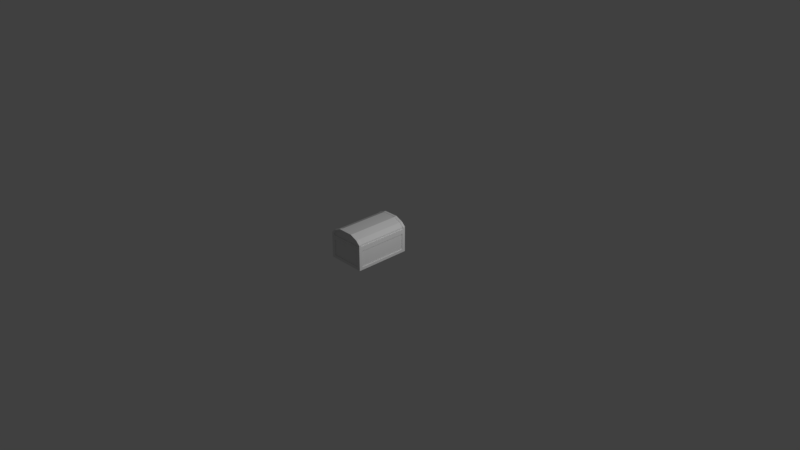 # Source: chest.blend  (saved by Blender 2.78.4; exported with 4.5.12 LTS)
import bpy
from mathutils import Matrix  # noqa: F401  (used for matrix-valued properties, if any)

bpy.ops.wm.read_factory_settings(use_empty=True)
scene = bpy.context.scene
scene.name = 'Scene'

# ---- collections
col_collection_1 = bpy.data.collections.new('Collection 1'); scene.collection.children.link(col_collection_1)

# ---- world
world_world = bpy.data.worlds.new('World'); scene.world = world_world
world_world.color = (0.05088, 0.05088, 0.05088)
world_world.use_sun_shadow = False
world_world.sun_shadow_jitter_overblur = 0.0
world_world.cycles.sampling_method = 'MANUAL'

# ---- cameras
cam_camera = bpy.data.cameras.new('Camera')
cam_camera.clip_end = 100.0
cam_camera.lens = 35.0
cam_camera.sensor_width = 32.0
cam_camera.sensor_height = 18.0
cam_camera.ortho_scale = 7.314
cam_camera.dof.focus_distance = 0.0
cam_camera.dof.aperture_fstop = 128.0

# ---- lights
light_lamp = bpy.data.lights.new('Lamp', 'POINT')
light_lamp.transmission_factor = 0.0
light_lamp.cutoff_distance = 30.0
light_lamp.energy = 100.0
light_lamp.shadow_buffer_clip_start = 1.001
light_lamp.shadow_soft_size = 0.1
light_lamp.shadow_maximum_resolution = 0.006
light_lamp.use_absolute_resolution = True

# ---- meshes
me_plane = bpy.data.meshes.new('Plane')
me_plane.from_pydata([(0.0, 0.0, 0.0), (-0.25, 0.0, 0.35), (-0.26, 0.0, 0.3), (-0.26, -0.3375, 0.2625), (0.0, -0.375, 0.2625), (-0.25, 0.0, 0.2625), (0.0, -0.325, 0.3), (-0.26, -0.385, 0.3), (0.0, -0.375, 0.0375), (-0.25, 0.0, 0.0375), (-0.2167, 0.0, 0.3), (-0.2167, -0.325, 0.3), (-0.26, 0.0, 0.2625), (0.0, 0.0, 0.3), (0.0, -0.385, 0.3), (0.0, -0.385, 0.2625), (0.0, 0.0, 0.05), (-0.2167, 0.0, 0.05), (-0.2167, -0.325, 0.05), (0.0, -0.325, 0.05), (-0.26, 0.0, 0.0), (-0.26, -0.385, 0.0), (0.0, -0.385, 0.0), (0.0, -0.385, 0.0375), (-0.26, 0.0, 0.0375), (-0.25, -0.3375, 0.2625), (-0.255, -0.38, 0.0375), (-0.25, -0.3375, 0.0375), (-0.2125, -0.385, 0.2625), (-0.2125, -0.375, 0.2625), (-0.2125, -0.375, 0.0375), (-0.26, -0.385, 0.2625), (-0.26, -0.3375, 0.2625), (-0.26, -0.385, 0.0375), (-0.26, -0.3375, 0.0375), (-0.2125, -0.385, 0.2625), (-0.2125, -0.385, 0.0375), (-0.2, 0.0, 0.401), (-0.1, 0.0, 0.4444), (-0.25, 0.0, 0.351), (0.0, -0.375, 0.556), (0.0, 0.0, 0.4444), (-0.25, 0.0, 0.326), (-0.25, -0.375, 0.4376), (0.0, -0.375, 0.326), (-0.26, 0.0, 0.301), (-0.26, -0.385, 0.301), (-0.26, 0.0, 0.326), (0.0, -0.385, 0.301), (-0.26, -0.385, 0.326), (0.0, -0.385, 0.326), (-0.1715, 0.0, 0.3964), (-0.08574, 0.0, 0.4378), (0.0, 0.0, 0.4378), (-0.2167, 0.0, 0.301), (-0.2167, -0.325, 0.301), (0.0, -0.325, 0.301), (-0.2167, -0.325, 0.3474), (-0.2167, 0.0, 0.3474), (-0.1715, -0.325, 0.3964), (-0.08574, -0.325, 0.4378), (0.0, -0.325, 0.4378), (0.0, -0.375, 0.351), (0.0, -0.325, 0.3474), (-0.08574, -0.3255, 0.4378), (-0.2, -0.351, 0.401), (-0.1, -0.351, 0.4444), (-0.25, -0.351, 0.351), (0.0, -0.351, 0.4444), (-0.25, -0.351, 0.326), (-0.1715, -0.3255, 0.3964), (-0.2167, -0.3255, 0.3474), (-0.2167, -0.3255, 0.301), (-0.2232, -0.375, 0.351), (-0.179, -0.375, 0.3958), (-0.084, -0.375, 0.4294), (0.0, -0.375, 0.4302), (-0.2232, -0.375, 0.326), (-0.208, -0.351, 0.404), (-0.208, -0.385, 0.404), (-0.26, -0.385, 0.352), (-0.104, -0.351, 0.4491), (-0.104, -0.385, 0.4491), (0.0, -0.351, 0.4491), (0.0, -0.385, 0.4491), (0.0, -0.385, 0.4302), (-0.2232, -0.385, 0.326), (-0.26, -0.351, 0.352), (-0.26, -0.351, 0.326), (-0.2232, -0.385, 0.351), (-0.084, -0.385, 0.4294), (-0.179, -0.385, 0.3958)], [(31, 3), (28, 31)], [(10, 11, 18, 17), (33, 31, 32, 34), (35, 29, 4, 15, 28), (6, 11, 7, 14), (16, 17, 18, 19), (2, 12, 3, 32, 31, 7), (14, 7, 31, 35, 28, 15), (30, 8, 4, 29), (11, 6, 19, 18), (27, 25, 5, 9), (24, 34, 27, 9), (0, 22, 21, 20), (8, 30, 36, 23), (30, 29, 35, 36), (25, 27, 34, 32), (33, 36, 35, 31), (5, 25, 32, 3, 12), (21, 33, 24, 20), (21, 22, 23, 36, 33), (10, 2, 7, 11), (65, 67, 87, 78), (69, 67, 39, 42), (69, 42, 47, 88), (46, 45, 54, 72, 55), (56, 55, 57, 63), (58, 51, 70, 59, 57, 71), (52, 53, 61, 60, 64), (55, 72, 54, 58, 71, 57), (59, 63, 57), (60, 63, 59), (60, 61, 63), (48, 46, 55, 56), (38, 66, 68, 41), (75, 76, 85, 90), (37, 65, 66, 38), (39, 67, 65, 37), (66, 65, 78, 81), (77, 73, 89, 86), (44, 62, 73, 77), (62, 75, 74), (75, 62, 76), (62, 74, 73), (87, 80, 79, 78), (78, 79, 82, 81), (81, 82, 84, 83), (49, 80, 87, 88), (82, 90, 85, 84), (79, 91, 90, 82), (79, 80, 89, 91), (80, 49, 86, 89), (74, 75, 90, 91), (68, 66, 81, 83), (73, 74, 91, 89), (67, 69, 88, 87), (77, 86, 50, 44), (48, 50, 49, 46), (47, 45, 46, 49, 88), (51, 52, 64, 60, 59, 70)])
_uv = me_plane.uv_layers.new(name='UVMap')
_uv.uv.foreach_set('vector', [0.732, 0.7465, 0.5157, 0.7465, 0.5157, 0.4999, 0.732, 0.4999, 0.1969, 0.06719, 0.1969, 0.8106, 0.1212, 0.8106, 0.1212, 0.06719, 0.7858, 0.9733, 0.7644, 0.9728, 0.7644, 0.02988, 0.7858, 0.02988, 0.7858, 0.9728, 0.211, 0.1278, 0.2091, 0.8096, 0.1176, 0.9454, 0.1199, 0.1273, 0.2787, 0.3258, 0.736, 0.3258, 0.736, 0.7792, 0.2787, 0.7792, 0.7701, 0.1358, 0.8503, 0.1339, 0.8587, 0.7989, 0.8503, 0.8009, 0.8503, 0.8945, 0.7701, 0.8945, 0.85, 0.1663, 0.8521, 0.8346, 0.7824, 0.835, 0.782, 0.7129, 0.7751, 0.7129, 0.7803, 0.1668, 0.294, 0.4115, 0.684, 0.4115, 0.684, 0.9823, 0.294, 0.9823, 0.5157, 0.2533, 0.732, 0.2533, 0.732, 0.4999, 0.5157, 0.4999, 0.7262, 0.3153, 0.7262, 0.9835, 0.2429, 0.9835, 0.2429, 0.3153, 0.786, 0.2894, 0.786, 0.8677, 0.7674, 0.8677, 0.7674, 0.2894, 0.7317, 0.2913, 0.7317, 0.9396, 0.2566, 0.9396, 0.2566, 0.2913, 0.7814, 0.08877, 0.7812, 0.924, 0.7623, 0.924, 0.7625, 0.08876, 0.7832, 0.1016, 0.7832, 0.9754, 0.7645, 0.9754, 0.7645, 0.1016, 0.7654, 0.9023, 0.7654, 0.1475, 0.7897, 0.1475, 0.7897, 0.9023, 0.1195, 0.246, 0.2102, 0.246, 0.2102, 0.84, 0.1195, 0.84, 0.7883, 0.2045, 0.7883, 0.9203, 0.7652, 0.9208, 0.7652, 0.9203, 0.7652, 0.2045, 0.8597, 0.9411, 0.7659, 0.9411, 0.7659, 0.05327, 0.8597, 0.05327, 0.7726, 0.9434, 0.7726, 0.04833, 0.866, 0.04833, 0.866, 0.7799, 0.866, 0.9434, 0.8648, 0.1397, 0.7719, 0.1386, 0.7673, 0.8996, 0.861, 0.7821, 0.9537, 0.4519, 0.9774, 0.5176, 0.9723, 0.5261, 0.9476, 0.4577, 0.2384, 1.0, 0.2384, 0.9411, 0.7015, 0.9411, 0.7015, 1.0, 0.7641, 0.9141, 0.7643, 0.1053, 0.7894, 0.1053, 0.7891, 0.9141, 0.5157, 0.5147, 0.2595, 0.5147, 0.2595, 0.472, 0.4761, 0.472, 0.4758, 0.472, 0.8858, 1.019e-08, 0.8858, 0.2137, 0.8395, 0.2137, 0.8395, 6.731e-09, 0.8849, 0.8952, 0.836, 0.8952, 0.836, 0.6811, 0.836, 0.6814, 0.8849, 0.6814, 0.8849, 0.6811, 0.8206, 0.467, 0.9059, 0.467, 0.9059, 0.6807, 0.8206, 0.6807, 0.8206, 0.6811, 0.9312, 0.6814, 0.9312, 0.6811, 0.9312, 0.8952, 0.8849, 0.8952, 0.8849, 0.6811, 0.8849, 0.6814, 0.7906, 0.1692, 0.8395, 6.731e-09, 0.8395, 0.2137, 0.7493, 0.08458, 0.8395, 6.731e-09, 0.7906, 0.1692, 0.7493, 0.08458, 0.7493, 0.0, 0.8395, 6.731e-09, 0.5157, 0.259, 0.5157, 0.5147, 0.4758, 0.472, 0.4758, 0.259, 0.7015, 0.5177, 0.2384, 0.5177, 0.2384, 0.2821, 0.7015, 0.2821, 0.7668, 0.335, 0.7668, 0.04624, 0.7834, 0.04624, 0.7834, 0.335, 0.7015, 0.7745, 0.2384, 0.7745, 0.2384, 0.5177, 0.7015, 0.5177, 0.7015, 0.9411, 0.2384, 0.9411, 0.2384, 0.7745, 0.7015, 0.7745, 0.9573, 0.3444, 0.9537, 0.4519, 0.9476, 0.4577, 0.9513, 0.346, 0.7668, 0.9836, 0.7668, 0.8977, 0.7834, 0.8977, 0.7834, 0.9836, 0.6766, 0.47, 0.6766, 0.5383, 0.235, 0.5383, 0.235, 0.47, 0.6766, 0.5383, 0.5104, 0.7528, 0.3224, 0.6607, 0.5104, 0.7528, 0.6766, 0.5383, 0.6766, 0.7549, 0.6766, 0.5383, 0.3224, 0.6607, 0.235, 0.5383, 0.8418, 0.8425, 0.7968, 0.8425, 0.7968, 0.641, 0.8418, 0.641, 0.8418, 0.641, 0.7968, 0.641, 0.7968, 0.3305, 0.8418, 0.3305, 0.8418, 0.3305, 0.7968, 0.3305, 0.7968, 0.0455, 0.8418, 0.0455, 0.7968, 0.9138, 0.7968, 0.8425, 0.8418, 0.8425, 0.8418, 0.9138, 0.1135, 0.6103, 0.2108, 0.6024, 0.2095, 0.9678, 0.1152, 0.9572, 0.1116, 0.282, 0.2135, 0.2815, 0.2108, 0.6024, 0.1135, 0.6103, 0.1116, 0.282, 0.1115, 0.1397, 0.2139, 0.1392, 0.2135, 0.2815, 0.1115, 0.1397, 0.1156, 0.01002, 0.2134, 0.006084, 0.2139, 0.1392, 0.7668, 0.6815, 0.7668, 0.335, 0.7834, 0.335, 0.7834, 0.6815, 1.0, 0.2552, 0.9573, 0.3444, 0.9513, 0.346, 0.9957, 0.2533, 0.7668, 0.8977, 0.7668, 0.6815, 0.7834, 0.6815, 0.7834, 0.8977, 0.9774, 0.5176, 1.0, 0.5281, 0.9957, 0.537, 0.9723, 0.5261, 0.7815, 0.835, 0.7655, 0.835, 0.7655, 0.09366, 0.7815, 0.09366, 0.1354, 0.0275, 0.2003, 0.02801, 0.1965, 0.9611, 0.1316, 0.9606, 0.7842, 0.1133, 0.838, 0.1133, 0.838, 0.8771, 0.7842, 0.8771, 0.7842, 0.8096, 0.732, 0.467, 0.8206, 0.467, 0.8206, 0.6811, 0.8206, 0.6807, 0.732, 0.6807, 0.732, 0.6811])
_ca = me_plane.color_attributes.new('Col', 'BYTE_COLOR', 'CORNER')
_ca.data.foreach_set('color', [1.0, 1.0, 1.0, 1.0, 1.0, 1.0, 1.0, 1.0, 1.0, 1.0, 1.0, 1.0, 1.0, 1.0, 1.0, 1.0, 1.0, 1.0, 1.0, 1.0, 1.0, 1.0, 1.0, 1.0, 1.0, 1.0, 1.0, 1.0, 1.0, 1.0, 1.0, 1.0, 1.0, 1.0, 1.0, 1.0, 1.0, 1.0, 1.0, 1.0, 1.0, 1.0, 1.0, 1.0, 1.0, 1.0, 1.0, 1.0, 1.0, 1.0, 1.0, 1.0, 1.0, 1.0, 1.0, 1.0, 1.0, 1.0, 1.0, 1.0, 1.0, 1.0, 1.0, 1.0, 1.0, 1.0, 1.0, 1.0, 1.0, 1.0, 1.0, 1.0, 1.0, 1.0, 1.0, 1.0, 1.0, 1.0, 1.0, 1.0, 1.0, 1.0, 1.0, 1.0, 1.0, 1.0, 1.0, 1.0, 1.0, 1.0, 1.0, 1.0, 1.0, 1.0, 1.0, 1.0, 1.0, 1.0, 1.0, 1.0, 1.0, 1.0, 1.0, 1.0, 1.0, 1.0, 1.0, 1.0, 1.0, 1.0, 1.0, 1.0, 1.0, 1.0, 1.0, 1.0, 1.0, 1.0, 1.0, 1.0, 1.0, 1.0, 1.0, 1.0, 1.0, 1.0, 1.0, 1.0, 1.0, 1.0, 1.0, 1.0, 1.0, 1.0, 1.0, 1.0, 1.0, 1.0, 1.0, 1.0, 1.0, 1.0, 1.0, 1.0, 1.0, 1.0, 1.0, 1.0, 1.0, 1.0, 1.0, 1.0, 1.0, 1.0, 1.0, 1.0, 1.0, 1.0, 1.0, 1.0, 1.0, 1.0, 1.0, 1.0, 1.0, 1.0, 1.0, 1.0, 1.0, 1.0, 1.0, 1.0, 1.0, 1.0, 1.0, 1.0, 1.0, 1.0, 1.0, 1.0, 1.0, 1.0, 1.0, 1.0, 1.0, 1.0, 1.0, 1.0, 1.0, 1.0, 1.0, 1.0, 1.0, 1.0, 1.0, 1.0, 1.0, 1.0, 1.0, 1.0, 1.0, 1.0, 1.0, 1.0, 1.0, 1.0, 1.0, 1.0, 1.0, 1.0, 1.0, 1.0, 1.0, 1.0, 1.0, 1.0, 1.0, 1.0, 1.0, 1.0, 1.0, 1.0, 1.0, 1.0, 1.0, 1.0, 1.0, 1.0, 1.0, 1.0, 1.0, 1.0, 1.0, 1.0, 1.0, 1.0, 1.0, 1.0, 1.0, 1.0, 1.0, 1.0, 1.0, 1.0, 1.0, 1.0, 1.0, 1.0, 1.0, 1.0, 1.0, 1.0, 1.0, 1.0, 1.0, 1.0, 1.0, 1.0, 1.0, 1.0, 1.0, 1.0, 1.0, 1.0, 1.0, 1.0, 1.0, 1.0, 1.0, 1.0, 1.0, 1.0, 1.0, 1.0, 1.0, 1.0, 1.0, 1.0, 1.0, 1.0, 1.0, 1.0, 1.0, 1.0, 1.0, 1.0, 1.0, 1.0, 1.0, 1.0, 1.0, 1.0, 1.0, 1.0, 1.0, 1.0, 1.0, 1.0, 1.0, 1.0, 1.0, 1.0, 1.0, 1.0, 1.0, 1.0, 1.0, 1.0, 1.0, 1.0, 1.0, 1.0, 1.0, 1.0, 1.0, 1.0, 1.0, 1.0, 1.0, 1.0, 1.0, 1.0, 1.0, 1.0, 1.0, 1.0, 1.0, 1.0, 1.0, 1.0, 1.0, 1.0, 1.0, 1.0, 1.0, 1.0, 1.0, 1.0, 1.0, 1.0, 1.0, 1.0, 1.0, 1.0, 1.0, 1.0, 1.0, 1.0, 1.0, 1.0, 1.0, 1.0, 1.0, 1.0, 1.0, 1.0, 1.0, 1.0, 1.0, 1.0, 1.0, 1.0, 1.0, 1.0, 1.0, 1.0, 1.0, 1.0, 1.0, 1.0, 1.0, 1.0, 1.0, 1.0, 1.0, 1.0, 1.0, 1.0, 1.0, 1.0, 1.0, 1.0, 1.0, 1.0, 1.0, 1.0, 1.0, 1.0, 1.0, 1.0, 1.0, 1.0, 1.0, 1.0, 1.0, 1.0, 1.0, 1.0, 1.0, 1.0, 1.0, 1.0, 1.0, 1.0, 1.0, 1.0, 1.0, 1.0, 1.0, 1.0, 1.0, 1.0, 1.0, 1.0, 1.0, 1.0, 1.0, 1.0, 1.0, 1.0, 1.0, 1.0, 1.0, 1.0, 1.0, 1.0, 1.0, 1.0, 1.0, 1.0, 1.0, 1.0, 1.0, 1.0, 1.0, 1.0, 1.0, 1.0, 1.0, 1.0, 1.0, 1.0, 1.0, 1.0, 1.0, 1.0, 1.0, 1.0, 1.0, 1.0, 1.0, 1.0, 1.0, 1.0, 1.0, 1.0, 1.0, 1.0, 1.0, 1.0, 1.0, 1.0, 1.0, 1.0, 1.0, 1.0, 1.0, 1.0, 1.0, 1.0, 1.0, 1.0, 1.0, 1.0, 1.0, 1.0, 1.0, 1.0, 1.0, 1.0, 1.0, 1.0, 1.0, 1.0, 1.0, 1.0, 1.0, 1.0, 1.0, 1.0, 1.0, 1.0, 1.0, 1.0, 1.0, 1.0, 1.0, 1.0, 1.0, 1.0, 1.0, 1.0, 1.0, 1.0, 1.0, 1.0, 1.0, 1.0, 1.0, 1.0, 1.0, 1.0, 1.0, 1.0, 1.0, 1.0, 1.0, 1.0, 1.0, 1.0, 1.0, 1.0, 1.0, 1.0, 1.0, 1.0, 1.0, 1.0, 1.0, 1.0, 1.0, 1.0, 1.0, 1.0, 1.0, 1.0, 1.0, 1.0, 1.0, 1.0, 1.0, 1.0, 1.0, 1.0, 1.0, 1.0, 1.0, 1.0, 1.0, 1.0, 1.0, 1.0, 1.0, 1.0, 1.0, 1.0, 1.0, 1.0, 1.0, 1.0, 1.0, 1.0, 1.0, 1.0, 1.0, 1.0, 1.0, 1.0, 1.0, 1.0, 1.0, 1.0, 1.0, 1.0, 1.0, 1.0, 1.0, 1.0, 1.0, 1.0, 1.0, 1.0, 1.0, 1.0, 1.0, 1.0, 1.0, 1.0, 1.0, 1.0, 1.0, 1.0, 1.0, 1.0, 1.0, 1.0, 1.0, 1.0, 1.0, 1.0, 1.0, 1.0, 1.0, 1.0, 1.0, 1.0, 1.0, 1.0, 1.0, 1.0, 1.0, 1.0, 1.0, 1.0, 1.0, 1.0, 1.0, 1.0, 1.0, 1.0, 1.0, 1.0, 1.0, 1.0, 1.0, 1.0, 1.0, 1.0, 1.0, 1.0, 1.0, 1.0, 1.0, 1.0, 1.0, 1.0, 1.0, 1.0, 1.0, 1.0, 1.0, 1.0, 1.0, 1.0, 1.0, 1.0, 1.0, 1.0, 1.0, 1.0, 1.0, 1.0, 1.0, 1.0, 1.0, 1.0, 1.0, 1.0, 1.0, 1.0, 1.0, 1.0, 1.0, 1.0, 1.0, 1.0, 1.0, 1.0, 1.0, 1.0, 1.0, 1.0, 1.0, 1.0, 1.0, 1.0, 1.0, 1.0, 1.0, 1.0, 1.0, 1.0, 1.0, 1.0, 1.0, 1.0, 1.0, 1.0, 1.0, 1.0, 1.0, 1.0, 1.0, 1.0, 1.0, 1.0, 1.0, 1.0, 1.0, 1.0, 1.0, 1.0, 1.0, 1.0, 1.0, 1.0, 1.0, 1.0, 1.0, 1.0, 1.0, 1.0, 1.0, 1.0, 1.0, 1.0, 1.0, 1.0, 1.0, 1.0, 1.0, 1.0, 1.0, 1.0, 1.0, 1.0, 1.0, 1.0, 1.0, 1.0, 1.0, 1.0, 1.0, 1.0, 1.0, 1.0, 1.0, 1.0, 1.0, 1.0, 1.0, 1.0, 1.0, 1.0, 1.0, 1.0, 1.0, 1.0, 1.0, 1.0, 1.0, 1.0, 1.0, 1.0, 1.0, 1.0, 1.0, 1.0, 1.0, 1.0, 1.0, 1.0, 1.0, 1.0, 1.0, 1.0, 1.0, 1.0, 1.0, 1.0, 1.0, 1.0, 1.0, 1.0, 1.0, 1.0, 1.0, 1.0, 1.0, 1.0, 1.0, 1.0, 1.0, 1.0, 1.0, 1.0, 1.0, 1.0, 1.0, 1.0, 1.0, 1.0, 1.0, 1.0, 1.0, 1.0, 1.0, 1.0, 1.0, 1.0, 1.0, 1.0, 1.0, 1.0, 1.0, 1.0, 1.0, 1.0, 1.0, 1.0, 1.0, 1.0, 1.0, 1.0, 1.0, 1.0, 1.0, 1.0, 1.0, 1.0, 1.0, 1.0, 1.0, 1.0, 1.0, 1.0, 1.0, 1.0, 1.0, 1.0, 1.0, 1.0, 1.0, 1.0, 1.0, 1.0, 1.0, 1.0, 1.0, 1.0, 1.0, 1.0, 1.0, 1.0, 1.0, 1.0, 1.0, 1.0, 1.0, 1.0, 1.0, 1.0, 1.0, 1.0, 1.0, 1.0, 1.0, 1.0, 1.0, 1.0, 1.0, 1.0, 1.0, 1.0, 1.0, 1.0, 1.0, 1.0, 1.0, 1.0, 1.0, 1.0, 1.0, 1.0, 1.0, 1.0, 1.0, 1.0, 1.0, 1.0, 1.0, 1.0, 1.0, 1.0, 1.0, 1.0, 1.0, 1.0, 1.0, 1.0, 1.0, 1.0, 1.0, 1.0, 1.0, 1.0, 1.0, 1.0, 1.0, 1.0, 1.0, 1.0, 1.0, 1.0, 1.0, 1.0, 1.0, 1.0, 1.0, 1.0, 1.0, 1.0, 1.0, 1.0, 1.0, 1.0, 1.0, 1.0, 1.0, 1.0, 1.0, 1.0, 1.0, 1.0, 1.0, 1.0, 1.0, 1.0, 1.0, 1.0, 1.0, 1.0, 1.0, 1.0, 1.0, 1.0, 1.0, 1.0, 1.0, 1.0, 1.0, 1.0, 1.0, 1.0, 1.0, 1.0, 1.0, 1.0, 1.0, 1.0, 1.0, 1.0, 1.0, 1.0, 1.0, 1.0, 1.0, 1.0, 1.0, 1.0, 1.0, 1.0, 1.0, 1.0, 1.0, 1.0, 1.0, 1.0])
me_plane.use_remesh_preserve_volume = False
me_plane.use_remesh_preserve_attributes = False
me_plane.use_mirror_vertex_groups = False
me_plane.update()
arm_armature = bpy.data.armatures.new('Armature')  # bones are not reproduced

# ---- objects
ob_armature = bpy.data.objects.new('Armature', arm_armature)
ob_plane = bpy.data.objects.new('Plane', me_plane)
ob_lamp = bpy.data.objects.new('Lamp', light_lamp)
ob_camera = bpy.data.objects.new('Camera', cam_camera)

# ---- transforms, parenting, visibility, modifiers, constraints
ob_armature.location = (-0.26, 0.0, 0.0)
ob_armature.rotation_euler = (-0.0, -1.571, 0.0)
ob_armature.lineart.crease_threshold = 0.0
ob_plane.parent = ob_armature
ob_plane.matrix_parent_inverse = Matrix(((7.55e-08, 0.0, 1.0, 1.963e-08), (0.0, 1.0, 0.0, 0.0), (-1.0, 0.0, 7.55e-08, -0.26), (0.0, 0.0, 0.0, 1.0)))
ob_plane.location = (0.0, 0.0, 0.0)
ob_plane.lineart.crease_threshold = 0.0
_vg = ob_plane.vertex_groups.new(name='Bone')
_vg.add([0, 2, 3, 4, 5, 6, 7, 8, 9, 10, 11, 12, 14, 15, 16, 17, 18, 19, 20, 21, 22, 23, 24, 25, 27, 28, 29, 30, 31, 32, 33, 34, 35, 36], 1.0, 'REPLACE')
_vg = ob_plane.vertex_groups.new(name='Bone.001')
_vg.add([37, 38, 39, 41, 42, 44, 45, 46, 47, 48, 49, 50, 51, 52, 53, 54, 55, 56, 57, 58, 59, 60, 61, 62, 63, 64, 65, 66, 67, 68, 69, 70, 71, 72, 73, 74, 75, 76, 77, 78, 79, 80, 81, 82, 83, 84, 85, 86, 87, 88, 89, 90, 91], 1.0, 'REPLACE')
_m = ob_plane.modifiers.new('Mirror', 'MIRROR')
_m.use_axis = (True, True, False)
_m = ob_plane.modifiers.new('Armature', 'ARMATURE')
_m.object = ob_armature
_m = ob_plane.modifiers.new('Triangulate', 'TRIANGULATE')
ob_lamp.location = (2.197, 0.2152, 2.095)
ob_lamp.rotation_euler = (0.6503, 0.05522, 1.866)
ob_lamp.lock_rotations_4d = False
ob_lamp.empty_display_type = 'ARROWS'
ob_lamp.color = (0.0, 0.0, 0.0, 0.0)
ob_lamp.lineart.crease_threshold = 0.0
ob_camera.location = (7.481, -6.508, 5.344)
ob_camera.rotation_euler = (1.109, 0.0, 0.8149)
ob_camera.lock_rotations_4d = False
ob_camera.empty_display_type = 'ARROWS'
ob_camera.color = (0.0, 0.0, 0.0, 0.0)
ob_camera.display_type = 'WIRE'
ob_camera.lineart.crease_threshold = 0.0

# ---- collection membership
col_collection_1.objects.link(ob_armature)
col_collection_1.objects.link(ob_plane)
col_collection_1.objects.link(ob_lamp)
col_collection_1.objects.link(ob_camera)

# ---- scene / render settings (as saved in the file)
scene.camera = ob_camera
scene.frame_start = 1; scene.frame_end = 32; scene.frame_set(0)
scene.render.engine = 'BLENDER_EEVEE_NEXT'
scene.render.resolution_percentage = 50
scene.render.dither_intensity = 0.0
scene.cycles.use_denoising = False
scene.cycles.samples = 128
scene.cycles.sampling_pattern = 'TABULATED_SOBOL'
scene.cycles.use_adaptive_sampling = False
scene.cycles.use_light_tree = False
scene.cycles.blur_glossy = 0.0
scene.cycles.sample_clamp_indirect = 0.0
scene.view_settings.view_transform = 'Standard'
bpy.context.view_layer.update()
